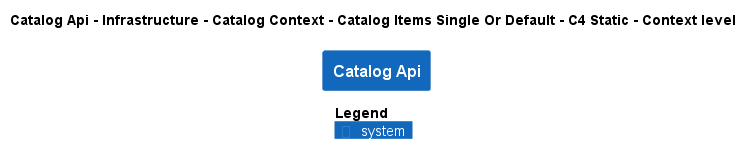

The diagram above was rendered by PlantUML. Its source (embedded in the PNG):
@startuml
!pragma layout smetana
!include ..\..\..\..\..\..\..\..\.c4s\C4_Context.puml

AddElementTag("state:new", $bgColor=green, $fontColor=#ffffff, $borderColor=green, $shadowing="False")
AddElementTag("state:changed", $bgColor=orange, $fontColor=#ffffff, $borderColor=orange, $shadowing="False")
AddElementTag("state:removed", $bgColor=red, $fontColor=#ffffff, $borderColor=red, $shadowing="False")

AddRelTag("state:new", $textColor=green, $lineColor=green)
AddRelTag("state:changed", $textColor=orange, $lineColor=orange)
AddRelTag("state:removed", $textColor=red, $lineColor=red)

SHOW_PERSON_PORTRAIT()
LAYOUT_TOP_DOWN()

skinparam linetype polyline

title Catalog Api - Infrastructure - Catalog Context - Catalog Items Single Or Default - C4 Static - Context level

System(dotnet.eShop.Architecture.SoftwareSystems.CatalogApi, "Catalog Api", "")



SHOW_LEGEND()
@enduml